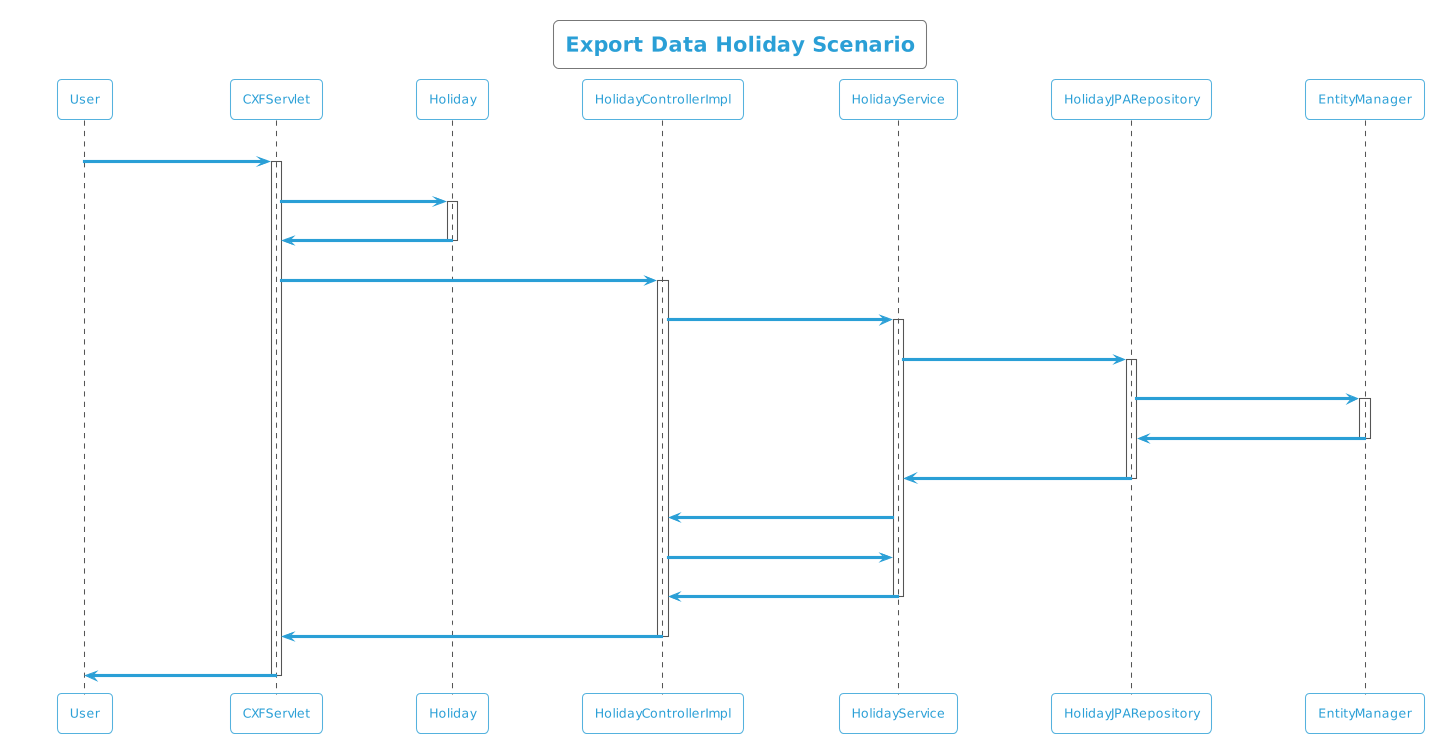

The diagram above was rendered by PlantUML. Its source (embedded in the PNG):
@startuml
!theme cyborg-outline
title Export Data Holiday Scenario
participant User
User -> CXFServlet: Holiday
activate CXFServlet
CXFServlet -> Holiday: << export >>
activate Holiday
Holiday -> CXFServlet: << instance >>
deactivate Holiday
CXFServlet -> HolidayControllerImpl: export(:Holiday)
activate HolidayControllerImpl
HolidayControllerImpl -> HolidayService: search(:Holiday)
activate HolidayService
HolidayService -> HolidayJPARepository: search(:Holiday)
activate HolidayJPARepository
HolidayJPARepository -> EntityManager: save(:Holiday)
activate EntityManager
EntityManager -> HolidayJPARepository: << persisted Holiday >>
deactivate EntityManager
HolidayJPARepository -> HolidayService: << persisted Holiday >>
deactivate HolidayJPARepository
HolidayService -> HolidayControllerImpl: response(:List<Holiday>)
HolidayControllerImpl -> HolidayService: export(:Holiday)
HolidayService -> HolidayControllerImpl: << persisted Holiday.xlsx >>
deactivate HolidayService
HolidayControllerImpl -> CXFServlet: << persisted Holiday.xlsx >>
deactivate HolidayControllerImpl
CXFServlet -> User: marshalled Holiday XML
deactivate CXFServlet
@enduml